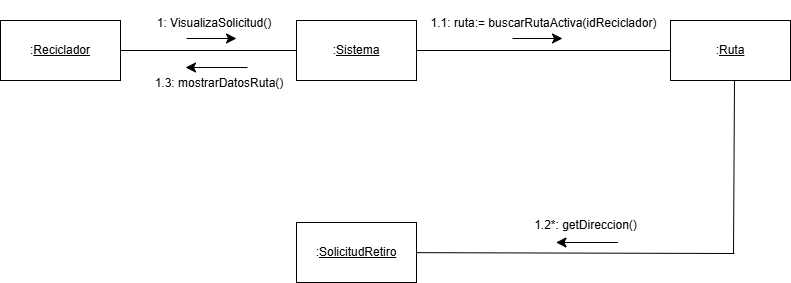

The diagram above was exported from draw.io. Its source (the exported page's mxGraphModel, read from the mxfile embedded in the PNG):
<mxGraphModel dx="1108" dy="787" grid="0" gridSize="10" guides="1" tooltips="1" connect="1" arrows="1" fold="1" page="0" pageScale="1" pageWidth="827" pageHeight="1169" math="0" shadow="0">
  <root>
    <mxCell id="0" />
    <mxCell id="1" parent="0" />
    <mxCell id="uMSfx2zmJcGRG2JNYq5p-6" edge="1" parent="1" style="edgeStyle=none;curved=1;rounded=0;orthogonalLoop=1;jettySize=auto;html=1;fontSize=12;startSize=8;endSize=8;endArrow=none;endFill=0;">
      <mxGeometry relative="1" as="geometry">
        <mxPoint x="-127" y="150" as="sourcePoint" />
        <mxPoint x="49" y="150" as="targetPoint" />
      </mxGeometry>
    </mxCell>
    <mxCell id="uMSfx2zmJcGRG2JNYq5p-2" parent="1" style="rounded=0;whiteSpace=wrap;html=1;" value=":&lt;u&gt;Reciclador&lt;/u&gt;" vertex="1">
      <mxGeometry height="60" width="120" x="-247" y="120" as="geometry" />
    </mxCell>
    <mxCell id="uMSfx2zmJcGRG2JNYq5p-3" parent="1" style="text;html=1;whiteSpace=wrap;strokeColor=none;fillColor=none;align=center;verticalAlign=middle;rounded=0;" value="1: VisualizaSolicitud()" vertex="1">
      <mxGeometry height="46" width="170" x="-118" y="100" as="geometry" />
    </mxCell>
    <mxCell id="uMSfx2zmJcGRG2JNYq5p-4" edge="1" parent="1" source="uMSfx2zmJcGRG2JNYq5p-3" style="edgeStyle=none;curved=1;rounded=0;orthogonalLoop=1;jettySize=auto;html=1;exitX=0.5;exitY=1;exitDx=0;exitDy=0;fontSize=12;startSize=8;endSize=8;" target="uMSfx2zmJcGRG2JNYq5p-3">
      <mxGeometry relative="1" as="geometry" />
    </mxCell>
    <mxCell id="uMSfx2zmJcGRG2JNYq5p-12" edge="1" parent="1" source="uMSfx2zmJcGRG2JNYq5p-5" style="edgeStyle=none;curved=1;rounded=0;orthogonalLoop=1;jettySize=auto;html=1;entryX=0;entryY=0.5;entryDx=0;entryDy=0;fontSize=12;startSize=8;endSize=8;endArrow=none;endFill=0;" target="uMSfx2zmJcGRG2JNYq5p-11">
      <mxGeometry relative="1" as="geometry" />
    </mxCell>
    <mxCell id="uMSfx2zmJcGRG2JNYq5p-5" parent="1" style="rounded=0;whiteSpace=wrap;html=1;" value=":&lt;u&gt;Sistema&lt;/u&gt;" vertex="1">
      <mxGeometry height="60" width="120" x="49" y="120" as="geometry" />
    </mxCell>
    <mxCell id="uMSfx2zmJcGRG2JNYq5p-7" edge="1" parent="1" style="endArrow=classic;html=1;rounded=0;fontSize=12;startSize=8;endSize=8;curved=1;" value="">
      <mxGeometry height="50" relative="1" width="50" as="geometry">
        <mxPoint x="-61" y="138" as="sourcePoint" />
        <mxPoint x="-11" y="138" as="targetPoint" />
      </mxGeometry>
    </mxCell>
    <mxCell id="uMSfx2zmJcGRG2JNYq5p-15" edge="1" parent="1" source="uMSfx2zmJcGRG2JNYq5p-8" style="edgeStyle=none;curved=1;rounded=0;orthogonalLoop=1;jettySize=auto;html=1;fontSize=12;startSize=8;endSize=8;endArrow=none;endFill=0;">
      <mxGeometry relative="1" as="geometry">
        <mxPoint x="487" y="353" as="targetPoint" />
      </mxGeometry>
    </mxCell>
    <mxCell id="uMSfx2zmJcGRG2JNYq5p-8" parent="1" style="rounded=0;whiteSpace=wrap;html=1;" value=":&lt;u&gt;SolicitudRetiro&lt;/u&gt;" vertex="1">
      <mxGeometry height="60" width="120" x="49" y="322" as="geometry" />
    </mxCell>
    <mxCell id="uMSfx2zmJcGRG2JNYq5p-10" parent="1" style="text;html=1;whiteSpace=wrap;strokeColor=none;fillColor=none;align=center;verticalAlign=middle;rounded=0;" value="1.1: ruta:= buscarRutaActiva(idReciclador)" vertex="1">
      <mxGeometry height="46" width="229" x="182" y="100" as="geometry" />
    </mxCell>
    <mxCell id="uMSfx2zmJcGRG2JNYq5p-11" parent="1" style="rounded=0;whiteSpace=wrap;html=1;" value=":&lt;u&gt;Ruta&lt;/u&gt;" vertex="1">
      <mxGeometry height="60" width="120" x="423" y="120" as="geometry" />
    </mxCell>
    <mxCell id="uMSfx2zmJcGRG2JNYq5p-13" edge="1" parent="1" style="endArrow=classic;html=1;rounded=0;fontSize=12;startSize=8;endSize=8;curved=1;" value="">
      <mxGeometry height="50" relative="1" width="50" as="geometry">
        <mxPoint x="265" y="138" as="sourcePoint" />
        <mxPoint x="315" y="138" as="targetPoint" />
      </mxGeometry>
    </mxCell>
    <mxCell id="uMSfx2zmJcGRG2JNYq5p-14" edge="1" parent="1" style="edgeStyle=none;curved=1;rounded=0;orthogonalLoop=1;jettySize=auto;html=1;fontSize=12;startSize=8;endSize=8;endArrow=none;endFill=0;">
      <mxGeometry relative="1" as="geometry">
        <mxPoint x="487" y="180" as="sourcePoint" />
        <mxPoint x="486" y="353" as="targetPoint" />
      </mxGeometry>
    </mxCell>
    <mxCell id="uMSfx2zmJcGRG2JNYq5p-16" parent="1" style="text;html=1;whiteSpace=wrap;strokeColor=none;fillColor=none;align=center;verticalAlign=middle;rounded=0;" value="1.2*: getDireccion()" vertex="1">
      <mxGeometry height="46" width="243" x="217" y="302" as="geometry" />
    </mxCell>
    <mxCell id="uMSfx2zmJcGRG2JNYq5p-17" edge="1" parent="1" style="endArrow=classic;html=1;rounded=0;fontSize=12;startSize=8;endSize=8;curved=1;" value="">
      <mxGeometry height="50" relative="1" width="50" as="geometry">
        <mxPoint x="370.5" y="342" as="sourcePoint" />
        <mxPoint x="308.5" y="342" as="targetPoint" />
      </mxGeometry>
    </mxCell>
    <mxCell id="uMSfx2zmJcGRG2JNYq5p-18" edge="1" parent="1" style="endArrow=classic;html=1;rounded=0;fontSize=12;startSize=8;endSize=8;curved=1;" value="">
      <mxGeometry height="50" relative="1" width="50" as="geometry">
        <mxPoint y="167" as="sourcePoint" />
        <mxPoint x="-62" y="167" as="targetPoint" />
      </mxGeometry>
    </mxCell>
    <mxCell id="uMSfx2zmJcGRG2JNYq5p-19" parent="1" style="text;html=1;whiteSpace=wrap;strokeColor=none;fillColor=none;align=center;verticalAlign=middle;rounded=0;" value="1.3: mostrarDatosRuta()" vertex="1">
      <mxGeometry height="46" width="170" x="-113" y="160" as="geometry" />
    </mxCell>
  </root>
</mxGraphModel>